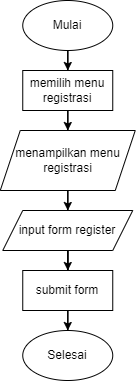

The diagram above was exported from draw.io. Its source (the exported page's mxGraphModel, read from the mxfile embedded in the PNG):
<mxGraphModel dx="1036" dy="614" grid="1" gridSize="10" guides="1" tooltips="1" connect="1" arrows="1" fold="1" page="1" pageScale="1" pageWidth="850" pageHeight="1100" math="0" shadow="0">
  <root>
    <mxCell id="0" />
    <mxCell id="1" parent="0" />
    <mxCell id="BjlErFCp7hNVzZbssi7F-1" value="" style="edgeStyle=orthogonalEdgeStyle;rounded=0;orthogonalLoop=1;jettySize=auto;html=1;" edge="1" parent="1" source="BjlErFCp7hNVzZbssi7F-2" target="BjlErFCp7hNVzZbssi7F-4">
      <mxGeometry relative="1" as="geometry" />
    </mxCell>
    <mxCell id="BjlErFCp7hNVzZbssi7F-2" value="Mulai" style="ellipse;whiteSpace=wrap;html=1;" vertex="1" parent="1">
      <mxGeometry x="501.25" y="100" width="90" height="50" as="geometry" />
    </mxCell>
    <mxCell id="BjlErFCp7hNVzZbssi7F-3" value="" style="edgeStyle=orthogonalEdgeStyle;rounded=0;orthogonalLoop=1;jettySize=auto;html=1;" edge="1" parent="1" source="BjlErFCp7hNVzZbssi7F-4" target="BjlErFCp7hNVzZbssi7F-6">
      <mxGeometry relative="1" as="geometry" />
    </mxCell>
    <mxCell id="BjlErFCp7hNVzZbssi7F-4" value="memilih menu registrasi" style="rounded=0;whiteSpace=wrap;html=1;" vertex="1" parent="1">
      <mxGeometry x="501.25" y="170" width="90" height="40" as="geometry" />
    </mxCell>
    <mxCell id="BjlErFCp7hNVzZbssi7F-5" value="" style="edgeStyle=orthogonalEdgeStyle;rounded=0;orthogonalLoop=1;jettySize=auto;html=1;" edge="1" parent="1" source="BjlErFCp7hNVzZbssi7F-6">
      <mxGeometry relative="1" as="geometry">
        <mxPoint x="546.3" y="310" as="targetPoint" />
      </mxGeometry>
    </mxCell>
    <mxCell id="BjlErFCp7hNVzZbssi7F-6" value="menampilkan menu registrasi" style="shape=parallelogram;perimeter=parallelogramPerimeter;whiteSpace=wrap;html=1;fixedSize=1;" vertex="1" parent="1">
      <mxGeometry x="478.75" y="230" width="135" height="60" as="geometry" />
    </mxCell>
    <mxCell id="BjlErFCp7hNVzZbssi7F-7" value="" style="edgeStyle=orthogonalEdgeStyle;rounded=0;orthogonalLoop=1;jettySize=auto;html=1;startArrow=none;" edge="1" parent="1" source="BjlErFCp7hNVzZbssi7F-10">
      <mxGeometry relative="1" as="geometry">
        <mxPoint x="546.3" y="350" as="sourcePoint" />
        <mxPoint x="546.3" y="369.9999999999999" as="targetPoint" />
      </mxGeometry>
    </mxCell>
    <mxCell id="BjlErFCp7hNVzZbssi7F-8" value="Selesai" style="ellipse;whiteSpace=wrap;html=1;" vertex="1" parent="1">
      <mxGeometry x="501.25" y="430" width="90" height="50" as="geometry" />
    </mxCell>
    <mxCell id="BjlErFCp7hNVzZbssi7F-9" value="" style="edgeStyle=orthogonalEdgeStyle;rounded=0;orthogonalLoop=1;jettySize=auto;html=1;endArrow=none;" edge="1" parent="1" target="BjlErFCp7hNVzZbssi7F-10">
      <mxGeometry relative="1" as="geometry">
        <mxPoint x="546.3" y="349.9999999999999" as="sourcePoint" />
        <mxPoint x="546.3" y="370" as="targetPoint" />
      </mxGeometry>
    </mxCell>
    <mxCell id="BjlErFCp7hNVzZbssi7F-10" value="input form register" style="shape=parallelogram;perimeter=parallelogramPerimeter;whiteSpace=wrap;html=1;fixedSize=1;" vertex="1" parent="1">
      <mxGeometry x="481.25" y="310" width="130" height="40" as="geometry" />
    </mxCell>
    <mxCell id="BjlErFCp7hNVzZbssi7F-11" value="" style="edgeStyle=orthogonalEdgeStyle;rounded=0;orthogonalLoop=1;jettySize=auto;html=1;" edge="1" parent="1" source="BjlErFCp7hNVzZbssi7F-12" target="BjlErFCp7hNVzZbssi7F-8">
      <mxGeometry relative="1" as="geometry" />
    </mxCell>
    <mxCell id="BjlErFCp7hNVzZbssi7F-12" value="submit form" style="rounded=0;whiteSpace=wrap;html=1;" vertex="1" parent="1">
      <mxGeometry x="501.25" y="370" width="90" height="40" as="geometry" />
    </mxCell>
  </root>
</mxGraphModel>